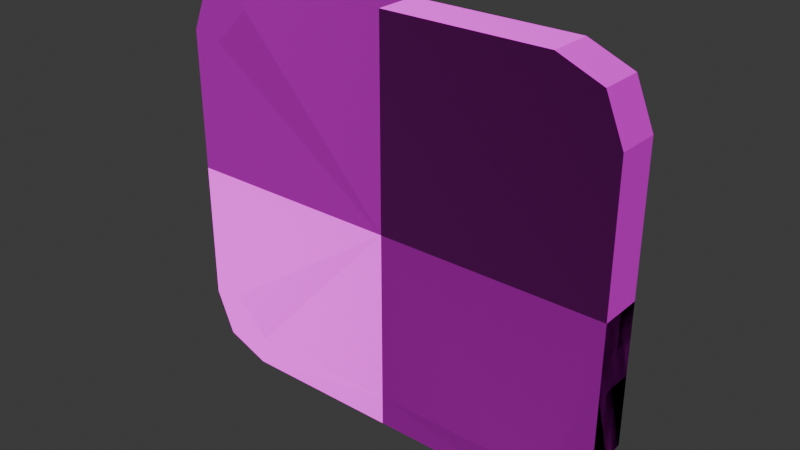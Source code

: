 # Source: mirror.blend  (saved by Blender 4.0.36; exported with 4.5.12 LTS)
import bpy
from mathutils import Matrix  # noqa: F401  (used for matrix-valued properties, if any)

bpy.ops.wm.read_factory_settings(use_empty=True)
scene = bpy.context.scene
scene.name = 'Scene'

# ---- collections
col_collection = bpy.data.collections.new('Collection'); scene.collection.children.link(col_collection)

# ---- images (referenced by path relative to the original .blend; pixels are not part of the script)
import os
ASSET_DIR = os.environ.get("B2B_ASSET_DIR", "")  # directory of the original .blend (textures are referenced by path, not embedded)
HERE = os.path.dirname(os.path.abspath(__file__))  # packed textures are extracted next to this script under _unpacked/

def load_image(name, relpath, width, height, colorspace="sRGB"):
    """Load a texture the original file referenced (path relative to the .blend, or extracted next to this script)."""
    p = next((c for c in (os.path.join(HERE, relpath), os.path.join(ASSET_DIR, relpath)) if relpath and os.path.exists(c)), "")
    if p:
        img = bpy.data.images.load(p, check_existing=True)
        img.name = name
    else:  # same state as the original file: an image datablock whose file is absent (Cycles renders it pink)
        img = bpy.data.images.new(name, width, height)
        img.source = "FILE"
        img.filepath = "//" + (relpath or name)
    img.colorspace_settings.name = colorspace
    return img
img_aluminum_scuffed_basecolor_png = load_image('Aluminum-Scuffed_basecolor.png', 'textures/Aluminum-Scuffed_basecolor.png', 1024, 1024, 'sRGB')
img_aluminum_scuffed_metallic_png = load_image('Aluminum-Scuffed_metallic.png', 'textures/Aluminum-Scuffed_metallic.png', 1024, 1024, 'Non-Color')
img_aluminum_scuffed_roughness_png = load_image('Aluminum-Scuffed_roughness.png', 'textures/Aluminum-Scuffed_roughness.png', 1024, 1024, 'Non-Color')
img_aluminum_scuffed_normal_png = load_image('Aluminum-Scuffed_normal.png', 'textures/Aluminum-Scuffed_normal.png', 1024, 1024, 'Non-Color')
img_pf_s98_td_0039_jpg = load_image('pf-s98-td-0039.jpg', 'pf-s98-td-0039.jpg', 1024, 1024, 'sRGB')
img_screwset001_1k_png_color_png = load_image('ScrewSet001_1K-PNG_Color.png', 'ScrewSet001_1K-PNG_Color.png', 1024, 1024, 'sRGB')
img_screwset001_1k_png_roughness_png = load_image('ScrewSet001_1K-PNG_Roughness.png', 'ScrewSet001_1K-PNG_Roughness.png', 1024, 1024, 'Non-Color')
img_screwset001_1k_png_normalgl_png = load_image('ScrewSet001_1K-PNG_NormalGL.png', 'ScrewSet001_1K-PNG_NormalGL.png', 1024, 1024, 'Non-Color')

# ---- materials (node trees are filled in below, after node groups)
mat_bed_frame = bpy.data.materials.new('bed_frame')
mat_bed_frame.use_transparent_shadow = False
mat_mirror = bpy.data.materials.new('mirror')
mat_mirror.use_transparent_shadow = False
mat_screw = bpy.data.materials.new('screw')
mat_screw.use_transparent_shadow = False

# ---- material node trees
mat_bed_frame.use_nodes = True; mat_bed_frame.node_tree.nodes.clear()
_N = mat_bed_frame.node_tree.nodes; _L = mat_bed_frame.node_tree.links
n0 = _N.new('NodeFrame'); n0.name = 'Frame'; n0.location = (-1270, 340)
n0.label = 'Mapping'
n0.width = 400
n1 = _N.new('NodeFrame'); n1.name = 'Frame.001'; n1.location = (-626, 540)
n1.label = 'Textures'
n1.width = 356
n2 = _N.new('ShaderNodeOutputMaterial'); n2.name = 'Material Output'; n2.location = (300, 300)
n3 = _N.new('ShaderNodeTexImage'); n3.name = 'Image Texture'; n3.location = (86, -40)
n3.label = 'Base Color'
n3.image = img_aluminum_scuffed_basecolor_png
n4 = _N.new('ShaderNodeTexImage'); n4.name = 'Image Texture.001'; n4.location = (86, -320)
n4.label = 'Metallic'
n4.image = img_aluminum_scuffed_metallic_png
n5 = _N.new('ShaderNodeTexImage'); n5.name = 'Image Texture.002'; n5.location = (86, -600)
n5.label = 'Roughness'
n5.image = img_aluminum_scuffed_roughness_png
n6 = _N.new('ShaderNodeTexImage'); n6.name = 'Image Texture.003'; n6.location = (86, -880)
n6.label = 'Normal'
n6.image = img_aluminum_scuffed_normal_png
n7 = _N.new('ShaderNodeNormalMap'); n7.name = 'Normal Map'; n7.location = (-240, -340)
n8 = _N.new('ShaderNodeMapping'); n8.name = 'Mapping'; n8.location = (230, -40)
n9 = _N.new('NodeReroute'); n9.name = 'Reroute'; n9.location = (36, -596)
n9.width = 16
n9.socket_idname = 'NodeSocketVector'
n10 = _N.new('ShaderNodeTexCoord'); n10.name = 'Texture Coordinate'; n10.location = (30, -40)
n11 = _N.new('ShaderNodeBsdfPrincipled'); n11.name = 'Principled BSDF'; n11.location = (10, 300)
n11.inputs[3].default_value = 1.45
n12 = _N.new('ShaderNodeMath'); n12.name = 'Math'; n12.location = (-219, 38)
n12.operation = 'MULTIPLY'
n12.inputs[1].default_value = 2.0
n3.parent = n1
n4.parent = n1
n5.parent = n1
n6.parent = n1
n8.parent = n0
n9.parent = n1
n10.parent = n0
_L.new(n11.outputs[0], n2.inputs[0])
_L.new(n3.outputs[0], n11.inputs[0])
_L.new(n4.outputs[0], n11.inputs[1])
_L.new(n12.outputs[0], n11.inputs[2])
_L.new(n6.outputs[0], n7.inputs[1])
_L.new(n7.outputs[0], n11.inputs[5])
_L.new(n9.outputs[0], n3.inputs[0])
_L.new(n9.outputs[0], n4.inputs[0])
_L.new(n9.outputs[0], n5.inputs[0])
_L.new(n9.outputs[0], n6.inputs[0])
_L.new(n8.outputs[0], n9.inputs[0])
_L.new(n10.outputs[2], n8.inputs[0])
_L.new(n5.outputs[0], n12.inputs[0])
n2.is_active_output = True
mat_mirror.use_nodes = True; mat_mirror.node_tree.nodes.clear()
_N = mat_mirror.node_tree.nodes; _L = mat_mirror.node_tree.links
n0 = _N.new('ShaderNodeOutputMaterial'); n0.name = 'Material Output'; n0.location = (300, 300)
n1 = _N.new('ShaderNodeBsdfPrincipled'); n1.name = 'Principled BSDF'; n1.location = (10, 300)
n1.inputs[1].default_value = 1.0
n1.inputs[2].default_value = 0.0
n1.inputs[3].default_value = 1.45
n2 = _N.new('ShaderNodeTexImage'); n2.name = 'Image Texture'; n2.location = (-427, 297)
n2.image = img_pf_s98_td_0039_jpg
_L.new(n1.outputs[0], n0.inputs[0])
_L.new(n2.outputs[0], n1.inputs[0])
n0.is_active_output = True
mat_screw.use_nodes = True; mat_screw.node_tree.nodes.clear()
_N = mat_screw.node_tree.nodes; _L = mat_screw.node_tree.links
n0 = _N.new('NodeFrame'); n0.name = 'Frame'; n0.location = (-1270, 340)
n0.label = 'Mapping'
n0.width = 400
n1 = _N.new('NodeFrame'); n1.name = 'Frame.001'; n1.location = (-626, 260)
n1.label = 'Textures'
n1.width = 356
n2 = _N.new('ShaderNodeOutputMaterial'); n2.name = 'Material Output'; n2.location = (300, 300)
n3 = _N.new('ShaderNodeBsdfPrincipled'); n3.name = 'Principled BSDF'; n3.location = (10, 300)
n3.inputs[3].default_value = 1.45
n4 = _N.new('ShaderNodeTexImage'); n4.name = 'Image Texture.001'; n4.location = (86, -40)
n4.label = 'Base Color'
n4.image = img_screwset001_1k_png_color_png
n5 = _N.new('ShaderNodeTexImage'); n5.name = 'Image Texture.003'; n5.location = (86, -600)
n5.label = 'Roughness'
n5.image = img_screwset001_1k_png_roughness_png
n6 = _N.new('ShaderNodeNormalMap'); n6.name = 'Normal Map'; n6.location = (-240, -620)
n7 = _N.new('ShaderNodeMapping'); n7.name = 'Mapping'; n7.location = (230, -40)
n8 = _N.new('NodeReroute'); n8.name = 'Reroute'; n8.location = (36, -678)
n8.width = 16
n8.socket_idname = 'NodeSocketVector'
n9 = _N.new('ShaderNodeTexCoord'); n9.name = 'Texture Coordinate'; n9.location = (30, -40)
n10 = _N.new('ShaderNodeTexImage'); n10.name = 'Image Texture.004'; n10.location = (86, -880)
n10.label = 'Normal'
n10.image = img_screwset001_1k_png_normalgl_png
n4.parent = n1
n5.parent = n1
n7.parent = n0
n8.parent = n1
n9.parent = n0
n10.parent = n1
_L.new(n3.outputs[0], n2.inputs[0])
_L.new(n4.outputs[0], n3.inputs[0])
_L.new(n5.outputs[0], n3.inputs[2])
_L.new(n10.outputs[0], n6.inputs[1])
_L.new(n6.outputs[0], n3.inputs[5])
_L.new(n8.outputs[0], n4.inputs[0])
_L.new(n8.outputs[0], n5.inputs[0])
_L.new(n8.outputs[0], n10.inputs[0])
_L.new(n7.outputs[0], n8.inputs[0])
_L.new(n9.outputs[2], n7.inputs[0])
n2.is_active_output = True

# ---- world
world_world = bpy.data.worlds.new('World'); scene.world = world_world
world_world.use_nodes = True; world_world.node_tree.nodes.clear()
_N = world_world.node_tree.nodes; _L = world_world.node_tree.links
n0 = _N.new('ShaderNodeOutputWorld'); n0.name = 'World Output'; n0.location = (300, 300)
n1 = _N.new('ShaderNodeBackground'); n1.name = 'Background'; n1.location = (10, 300)
n1.inputs[0].default_value = (0.05088, 0.05088, 0.05088, 1.0)
_L.new(n1.outputs[0], n0.inputs[0])
n0.is_active_output = True
world_world.color = (0.05088, 0.05088, 0.05088)
world_world.use_sun_shadow = False
world_world.sun_shadow_jitter_overblur = 0.0

# ---- meshes
me_plane_005 = bpy.data.meshes.new('Plane.005')
me_plane_005.from_pydata([(0.1817, -0.02088, 0.04192), (0.1319, -0.02088, 0.09169), (0.1671, -0.02088, 0.07711), (0.1271, -0.02088, 0.06722), (0.1572, -0.02088, 0.03706), (0.1484, -0.02088, 0.05839), (0.1271, 0.01371, 0.06722), (0.1572, 0.01371, 0.03706), (0.1484, 0.01371, 0.05839), (0.1319, 0.01371, 0.09169), (0.1817, 0.01371, 0.04192), (0.1671, 0.01371, 0.07711), (0.1271, 0.005538, 0.06722), (0.1572, 0.005538, 0.03706), (0.1484, 0.005538, 0.05839), (0.0, -0.02088, 0.06722), (0.0, -0.02088, 0.09169), (0.0, 0.01371, 0.06722), (0.0, 0.01371, 0.09169), (0.0, 0.005538, 0.06722), (0.1275, 0.02033, 0.08203), (0.1259, 0.01878, 0.08367), (0.1248, 0.01645, 0.08477), (0.1244, 0.01371, 0.08516), (0.1267, 0.02033, 0.08009), (0.1244, 0.01878, 0.08009), (0.1229, 0.01645, 0.08009), (0.1223, 0.01371, 0.08009), (0.1275, 0.02033, 0.07815), (0.1259, 0.01878, 0.0765), (0.1248, 0.01645, 0.0754), (0.1244, 0.01371, 0.07502), (0.1295, 0.02033, 0.07734), (0.1295, 0.01878, 0.07502), (0.1295, 0.01645, 0.07346), (0.1295, 0.01371, 0.07292), (0.1314, 0.02033, 0.07815), (0.1331, 0.01878, 0.0765), (0.1342, 0.01645, 0.0754), (0.1346, 0.01371, 0.07502), (0.1322, 0.02033, 0.08009), (0.1346, 0.01878, 0.08009), (0.1361, 0.01645, 0.08009), (0.1367, 0.01371, 0.08009), (0.1314, 0.02033, 0.08203), (0.1331, 0.01878, 0.08367), (0.1342, 0.01645, 0.08477), (0.1346, 0.01371, 0.08516), (0.1295, 0.02088, 0.08009), (0.1295, 0.02033, 0.08283), (0.1295, 0.01878, 0.08516), (0.1295, 0.01645, 0.08671), (0.1295, 0.01371, 0.08726), (0.1675, 0.02033, 0.03143), (0.1659, 0.01878, 0.03307), (0.1648, 0.01645, 0.03417), (0.1644, 0.01371, 0.03456), (0.1667, 0.02033, 0.02949), (0.1644, 0.01878, 0.02949), (0.1628, 0.01645, 0.02949), (0.1623, 0.01371, 0.02949), (0.1675, 0.02033, 0.02755), (0.1659, 0.01878, 0.0259), (0.1648, 0.01645, 0.0248), (0.1644, 0.01371, 0.02442), (0.1695, 0.02033, 0.02674), (0.1695, 0.01878, 0.02442), (0.1695, 0.01645, 0.02286), (0.1695, 0.01371, 0.02232), (0.1714, 0.02033, 0.02755), (0.173, 0.01878, 0.0259), (0.1741, 0.01645, 0.0248), (0.1745, 0.01371, 0.02442), (0.1722, 0.02033, 0.02949), (0.1745, 0.01878, 0.02949), (0.1761, 0.01645, 0.02949), (0.1766, 0.01371, 0.02949), (0.1714, 0.02033, 0.03143), (0.173, 0.01878, 0.03307), (0.1741, 0.01645, 0.03417), (0.1745, 0.01371, 0.03456), (0.1695, 0.02088, 0.02949), (0.1695, 0.02033, 0.03223), (0.1695, 0.01878, 0.03456), (0.1695, 0.01645, 0.03611), (0.1695, 0.01371, 0.03666), (0.1817, -0.02088, -0.1853), (0.1319, -0.02088, -0.2351), (0.1671, -0.02088, -0.2205), (0.1271, -0.02088, -0.2106), (0.1572, -0.02088, -0.1804), (0.1484, -0.02088, -0.2018), (0.1271, 0.01371, -0.2106), (0.1572, 0.01371, -0.1804), (0.1484, 0.01371, -0.2018), (0.1319, 0.01371, -0.2351), (0.1817, 0.01371, -0.1853), (0.1671, 0.01371, -0.2205), (0.1271, 0.005538, -0.2106), (0.1572, 0.005538, -0.1804), (0.1484, 0.005538, -0.2018), (0.0, -0.02088, -0.2106), (0.0, 0.01371, -0.2106), (0.0, 0.01371, -0.2351), (0.1572, -0.02088, -0.07169), (0.1817, -0.02088, -0.07169), (0.1572, 0.01371, -0.07169), (0.1817, 0.01371, -0.07169), (0.1572, 0.005538, -0.07169), (0.1275, 0.02033, -0.2234), (0.1259, 0.01878, -0.225), (0.1248, 0.01645, -0.2261), (0.1244, 0.01371, -0.2265), (0.1267, 0.02033, -0.2214), (0.1244, 0.01878, -0.2214), (0.1229, 0.01645, -0.2214), (0.1223, 0.01371, -0.2214), (0.1275, 0.02033, -0.2195), (0.1259, 0.01878, -0.2179), (0.1248, 0.01645, -0.2168), (0.1244, 0.01371, -0.2164), (0.1295, 0.02033, -0.2187), (0.1295, 0.01878, -0.2164), (0.1295, 0.01645, -0.2148), (0.1295, 0.01371, -0.2143), (0.1314, 0.02033, -0.2195), (0.1331, 0.01878, -0.2179), (0.1342, 0.01645, -0.2168), (0.1346, 0.01371, -0.2164), (0.1322, 0.02033, -0.2214), (0.1346, 0.01878, -0.2214), (0.1361, 0.01645, -0.2214), (0.1367, 0.01371, -0.2214), (0.1314, 0.02033, -0.2234), (0.1331, 0.01878, -0.225), (0.1342, 0.01645, -0.2261), (0.1346, 0.01371, -0.2265), (0.1295, 0.02088, -0.2214), (0.1295, 0.02033, -0.2242), (0.1295, 0.01878, -0.2265), (0.1295, 0.01645, -0.2281), (0.1295, 0.01371, -0.2286), (0.1675, 0.02033, -0.1748), (0.1659, 0.01878, -0.1764), (0.1648, 0.01645, -0.1775), (0.1644, 0.01371, -0.1779), (0.1667, 0.02033, -0.1729), (0.1644, 0.01878, -0.1729), (0.1628, 0.01645, -0.1729), (0.1623, 0.01371, -0.1729), (0.1675, 0.02033, -0.1709), (0.1659, 0.01878, -0.1693), (0.1648, 0.01645, -0.1682), (0.1644, 0.01371, -0.1678), (0.1695, 0.02033, -0.1701), (0.1695, 0.01878, -0.1678), (0.1695, 0.01645, -0.1662), (0.1695, 0.01371, -0.1657), (0.1714, 0.02033, -0.1709), (0.173, 0.01878, -0.1693), (0.1741, 0.01645, -0.1682), (0.1745, 0.01371, -0.1678), (0.1722, 0.02033, -0.1729), (0.1745, 0.01878, -0.1729), (0.1761, 0.01645, -0.1729), (0.1766, 0.01371, -0.1729), (0.1714, 0.02033, -0.1748), (0.173, 0.01878, -0.1764), (0.1741, 0.01645, -0.1775), (0.1745, 0.01371, -0.1779), (0.1695, 0.02088, -0.1729), (0.1695, 0.02033, -0.1756), (0.1695, 0.01878, -0.1779), (0.1695, 0.01645, -0.1795), (0.1695, 0.01371, -0.18), (-0.1817, -0.02088, -0.1853), (-0.1319, -0.02088, -0.2351), (-0.1671, -0.02088, -0.2205), (-0.1271, -0.02088, -0.2106), (-0.1572, -0.02088, -0.1804), (-0.1484, -0.02088, -0.2018), (-0.1271, 0.01371, -0.2106), (-0.1572, 0.01371, -0.1804), (-0.1484, 0.01371, -0.2018), (-0.1319, 0.01371, -0.2351), (-0.1817, 0.01371, -0.1853), (-0.1671, 0.01371, -0.2205), (-0.1271, 0.005538, -0.2106), (-0.1572, 0.005538, -0.1804), (-0.1484, 0.005538, -0.2018), (0.0, -0.02088, -0.2351), (0.0, 0.005538, -0.2106), (-0.1572, -0.02088, -0.07169), (-0.1817, -0.02088, -0.07169), (-0.1572, 0.01371, -0.07169), (-0.1817, 0.01371, -0.07169), (-0.1572, 0.005538, -0.07169), (0.0, -0.02088, -0.07169), (-0.1275, 0.02033, -0.2234), (-0.1259, 0.01878, -0.225), (-0.1248, 0.01645, -0.2261), (-0.1244, 0.01371, -0.2265), (-0.1267, 0.02033, -0.2214), (-0.1244, 0.01878, -0.2214), (-0.1229, 0.01645, -0.2214), (-0.1223, 0.01371, -0.2214), (-0.1275, 0.02033, -0.2195), (-0.1259, 0.01878, -0.2179), (-0.1248, 0.01645, -0.2168), (-0.1244, 0.01371, -0.2164), (-0.1295, 0.02033, -0.2187), (-0.1295, 0.01878, -0.2164), (-0.1295, 0.01645, -0.2148), (-0.1295, 0.01371, -0.2143), (-0.1314, 0.02033, -0.2195), (-0.1331, 0.01878, -0.2179), (-0.1342, 0.01645, -0.2168), (-0.1346, 0.01371, -0.2164), (-0.1322, 0.02033, -0.2214), (-0.1346, 0.01878, -0.2214), (-0.1361, 0.01645, -0.2214), (-0.1367, 0.01371, -0.2214), (-0.1314, 0.02033, -0.2234), (-0.1331, 0.01878, -0.225), (-0.1342, 0.01645, -0.2261), (-0.1346, 0.01371, -0.2265), (-0.1295, 0.02088, -0.2214), (-0.1295, 0.02033, -0.2242), (-0.1295, 0.01878, -0.2265), (-0.1295, 0.01645, -0.2281), (-0.1295, 0.01371, -0.2286), (-0.1675, 0.02033, -0.1748), (-0.1659, 0.01878, -0.1764), (-0.1648, 0.01645, -0.1775), (-0.1644, 0.01371, -0.1779), (-0.1667, 0.02033, -0.1729), (-0.1644, 0.01878, -0.1729), (-0.1628, 0.01645, -0.1729), (-0.1623, 0.01371, -0.1729), (-0.1675, 0.02033, -0.1709), (-0.1659, 0.01878, -0.1693), (-0.1648, 0.01645, -0.1682), (-0.1644, 0.01371, -0.1678), (-0.1695, 0.02033, -0.1701), (-0.1695, 0.01878, -0.1678), (-0.1695, 0.01645, -0.1662), (-0.1695, 0.01371, -0.1657), (-0.1714, 0.02033, -0.1709), (-0.173, 0.01878, -0.1693), (-0.1741, 0.01645, -0.1682), (-0.1745, 0.01371, -0.1678), (-0.1722, 0.02033, -0.1729), (-0.1745, 0.01878, -0.1729), (-0.1761, 0.01645, -0.1729), (-0.1766, 0.01371, -0.1729), (-0.1714, 0.02033, -0.1748), (-0.173, 0.01878, -0.1764), (-0.1741, 0.01645, -0.1775), (-0.1745, 0.01371, -0.1779), (-0.1695, 0.02088, -0.1729), (-0.1695, 0.02033, -0.1756), (-0.1695, 0.01878, -0.1779), (-0.1695, 0.01645, -0.1795), (-0.1695, 0.01371, -0.18), (-0.1817, -0.02088, 0.04192), (-0.1319, -0.02088, 0.09169), (-0.1671, -0.02088, 0.07711), (-0.1271, -0.02088, 0.06722), (-0.1572, -0.02088, 0.03706), (-0.1484, -0.02088, 0.05839), (-0.1271, 0.01371, 0.06722), (-0.1572, 0.01371, 0.03706), (-0.1484, 0.01371, 0.05839), (-0.1319, 0.01371, 0.09169), (-0.1817, 0.01371, 0.04192), (-0.1671, 0.01371, 0.07711), (-0.1271, 0.005538, 0.06722), (-0.1572, 0.005538, 0.03706), (-0.1484, 0.005538, 0.05839), (0.0, 0.005538, -0.07169), (-0.1275, 0.02033, 0.08203), (-0.1259, 0.01878, 0.08367), (-0.1248, 0.01645, 0.08477), (-0.1244, 0.01371, 0.08516), (-0.1267, 0.02033, 0.08009), (-0.1244, 0.01878, 0.08009), (-0.1229, 0.01645, 0.08009), (-0.1223, 0.01371, 0.08009), (-0.1275, 0.02033, 0.07815), (-0.1259, 0.01878, 0.0765), (-0.1248, 0.01645, 0.0754), (-0.1244, 0.01371, 0.07502), (-0.1295, 0.02033, 0.07734), (-0.1295, 0.01878, 0.07502), (-0.1295, 0.01645, 0.07346), (-0.1295, 0.01371, 0.07292), (-0.1314, 0.02033, 0.07815), (-0.1331, 0.01878, 0.0765), (-0.1342, 0.01645, 0.0754), (-0.1346, 0.01371, 0.07502), (-0.1322, 0.02033, 0.08009), (-0.1346, 0.01878, 0.08009), (-0.1361, 0.01645, 0.08009), (-0.1367, 0.01371, 0.08009), (-0.1314, 0.02033, 0.08203), (-0.1331, 0.01878, 0.08367), (-0.1342, 0.01645, 0.08477), (-0.1346, 0.01371, 0.08516), (-0.1295, 0.02088, 0.08009), (-0.1295, 0.02033, 0.08283), (-0.1295, 0.01878, 0.08516), (-0.1295, 0.01645, 0.08671), (-0.1295, 0.01371, 0.08726), (-0.1675, 0.02033, 0.03143), (-0.1659, 0.01878, 0.03307), (-0.1648, 0.01645, 0.03417), (-0.1644, 0.01371, 0.03456), (-0.1667, 0.02033, 0.02949), (-0.1644, 0.01878, 0.02949), (-0.1628, 0.01645, 0.02949), (-0.1623, 0.01371, 0.02949), (-0.1675, 0.02033, 0.02755), (-0.1659, 0.01878, 0.0259), (-0.1648, 0.01645, 0.0248), (-0.1644, 0.01371, 0.02442), (-0.1695, 0.02033, 0.02674), (-0.1695, 0.01878, 0.02442), (-0.1695, 0.01645, 0.02286), (-0.1695, 0.01371, 0.02232), (-0.1714, 0.02033, 0.02755), (-0.173, 0.01878, 0.0259), (-0.1741, 0.01645, 0.0248), (-0.1745, 0.01371, 0.02442), (-0.1722, 0.02033, 0.02949), (-0.1745, 0.01878, 0.02949), (-0.1761, 0.01645, 0.02949), (-0.1766, 0.01371, 0.02949), (-0.1714, 0.02033, 0.03143), (-0.173, 0.01878, 0.03307), (-0.1741, 0.01645, 0.03417), (-0.1745, 0.01371, 0.03456), (-0.1695, 0.02088, 0.02949), (-0.1695, 0.02033, 0.03223), (-0.1695, 0.01878, 0.03456), (-0.1695, 0.01645, 0.03611), (-0.1695, 0.01371, 0.03666)], [], [(15, 16, 1, 3), (5, 2, 0, 4), (3, 1, 2, 5), (17, 6, 9, 18), (8, 7, 10, 11), (6, 8, 11, 9), (105, 0, 10, 107), (0, 2, 11, 10), (2, 1, 9, 11), (106, 7, 13, 108), (7, 8, 14, 13), (8, 6, 12, 14), (6, 17, 19, 12), (1, 16, 18, 9), (7, 106, 107, 10), (4, 0, 105, 104), (15, 3, 5, 4, 104, 197), (19, 279, 108, 13, 14, 12), (51, 50, 21, 22), (49, 48, 20), (52, 51, 22, 23), (50, 49, 20, 21), (20, 48, 24), (23, 22, 26, 27), (21, 20, 24, 25), (22, 21, 25, 26), (27, 26, 30, 31), (25, 24, 28, 29), (26, 25, 29, 30), (24, 48, 28), (30, 29, 33, 34), (28, 48, 32), (31, 30, 34, 35), (29, 28, 32, 33), (34, 33, 37, 38), (32, 48, 36), (35, 34, 38, 39), (33, 32, 36, 37), (39, 38, 42, 43), (37, 36, 40, 41), (38, 37, 41, 42), (36, 48, 40), (43, 42, 46, 47), (41, 40, 44, 45), (42, 41, 45, 46), (40, 48, 44), (46, 45, 50, 51), (44, 48, 49), (47, 46, 51, 52), (45, 44, 49, 50), (84, 83, 54, 55), (82, 81, 53), (85, 84, 55, 56), (83, 82, 53, 54), (53, 81, 57), (56, 55, 59, 60), (54, 53, 57, 58), (55, 54, 58, 59), (60, 59, 63, 64), (58, 57, 61, 62), (59, 58, 62, 63), (57, 81, 61), (63, 62, 66, 67), (61, 81, 65), (64, 63, 67, 68), (62, 61, 65, 66), (67, 66, 70, 71), (65, 81, 69), (68, 67, 71, 72), (66, 65, 69, 70), (72, 71, 75, 76), (70, 69, 73, 74), (71, 70, 74, 75), (69, 81, 73), (76, 75, 79, 80), (74, 73, 77, 78), (75, 74, 78, 79), (73, 81, 77), (79, 78, 83, 84), (77, 81, 82), (80, 79, 84, 85), (78, 77, 82, 83), (101, 190, 87, 89), (91, 88, 86, 90), (89, 87, 88, 91), (102, 92, 95, 103), (94, 93, 96, 97), (92, 94, 97, 95), (105, 86, 96, 107), (86, 88, 97, 96), (88, 87, 95, 97), (106, 93, 99, 108), (93, 94, 100, 99), (94, 92, 98, 100), (92, 102, 191, 98), (87, 190, 103, 95), (93, 106, 107, 96), (90, 86, 105, 104), (101, 89, 91, 90, 104, 197), (191, 279, 108, 99, 100, 98), (140, 139, 110, 111), (138, 137, 109), (141, 140, 111, 112), (139, 138, 109, 110), (109, 137, 113), (112, 111, 115, 116), (110, 109, 113, 114), (111, 110, 114, 115), (116, 115, 119, 120), (114, 113, 117, 118), (115, 114, 118, 119), (113, 137, 117), (119, 118, 122, 123), (117, 137, 121), (120, 119, 123, 124), (118, 117, 121, 122), (123, 122, 126, 127), (121, 137, 125), (124, 123, 127, 128), (122, 121, 125, 126), (128, 127, 131, 132), (126, 125, 129, 130), (127, 126, 130, 131), (125, 137, 129), (132, 131, 135, 136), (130, 129, 133, 134), (131, 130, 134, 135), (129, 137, 133), (135, 134, 139, 140), (133, 137, 138), (136, 135, 140, 141), (134, 133, 138, 139), (173, 172, 143, 144), (171, 170, 142), (174, 173, 144, 145), (172, 171, 142, 143), (142, 170, 146), (145, 144, 148, 149), (143, 142, 146, 147), (144, 143, 147, 148), (149, 148, 152, 153), (147, 146, 150, 151), (148, 147, 151, 152), (146, 170, 150), (152, 151, 155, 156), (150, 170, 154), (153, 152, 156, 157), (151, 150, 154, 155), (156, 155, 159, 160), (154, 170, 158), (157, 156, 160, 161), (155, 154, 158, 159), (161, 160, 164, 165), (159, 158, 162, 163), (160, 159, 163, 164), (158, 170, 162), (165, 164, 168, 169), (163, 162, 166, 167), (164, 163, 167, 168), (162, 170, 166), (168, 167, 172, 173), (166, 170, 171), (169, 168, 173, 174), (167, 166, 171, 172), (101, 190, 176, 178), (180, 177, 175, 179), (178, 176, 177, 180), (102, 181, 184, 103), (183, 182, 185, 186), (181, 183, 186, 184), (193, 175, 185, 195), (175, 177, 186, 185), (177, 176, 184, 186), (194, 182, 188, 196), (182, 183, 189, 188), (183, 181, 187, 189), (181, 102, 191, 187), (176, 190, 103, 184), (182, 194, 195, 185), (179, 175, 193, 192), (101, 178, 180, 179, 192, 197), (191, 279, 196, 188, 189, 187), (229, 228, 199, 200), (227, 226, 198), (230, 229, 200, 201), (228, 227, 198, 199), (198, 226, 202), (201, 200, 204, 205), (199, 198, 202, 203), (200, 199, 203, 204), (205, 204, 208, 209), (203, 202, 206, 207), (204, 203, 207, 208), (202, 226, 206), (208, 207, 211, 212), (206, 226, 210), (209, 208, 212, 213), (207, 206, 210, 211), (212, 211, 215, 216), (210, 226, 214), (213, 212, 216, 217), (211, 210, 214, 215), (217, 216, 220, 221), (215, 214, 218, 219), (216, 215, 219, 220), (214, 226, 218), (221, 220, 224, 225), (219, 218, 222, 223), (220, 219, 223, 224), (218, 226, 222), (224, 223, 228, 229), (222, 226, 227), (225, 224, 229, 230), (223, 222, 227, 228), (262, 261, 232, 233), (260, 259, 231), (263, 262, 233, 234), (261, 260, 231, 232), (231, 259, 235), (234, 233, 237, 238), (232, 231, 235, 236), (233, 232, 236, 237), (238, 237, 241, 242), (236, 235, 239, 240), (237, 236, 240, 241), (235, 259, 239), (241, 240, 244, 245), (239, 259, 243), (242, 241, 245, 246), (240, 239, 243, 244), (245, 244, 248, 249), (243, 259, 247), (246, 245, 249, 250), (244, 243, 247, 248), (250, 249, 253, 254), (248, 247, 251, 252), (249, 248, 252, 253), (247, 259, 251), (254, 253, 257, 258), (252, 251, 255, 256), (253, 252, 256, 257), (251, 259, 255), (257, 256, 261, 262), (255, 259, 260), (258, 257, 262, 263), (256, 255, 260, 261), (15, 16, 265, 267), (269, 266, 264, 268), (267, 265, 266, 269), (17, 270, 273, 18), (272, 271, 274, 275), (270, 272, 275, 273), (193, 264, 274, 195), (264, 266, 275, 274), (266, 265, 273, 275), (194, 271, 277, 196), (271, 272, 278, 277), (272, 270, 276, 278), (270, 17, 19, 276), (265, 16, 18, 273), (271, 194, 195, 274), (268, 264, 193, 192), (15, 267, 269, 268, 192, 197), (19, 279, 196, 277, 278, 276), (311, 310, 281, 282), (309, 308, 280), (312, 311, 282, 283), (310, 309, 280, 281), (280, 308, 284), (283, 282, 286, 287), (281, 280, 284, 285), (282, 281, 285, 286), (287, 286, 290, 291), (285, 284, 288, 289), (286, 285, 289, 290), (284, 308, 288), (290, 289, 293, 294), (288, 308, 292), (291, 290, 294, 295), (289, 288, 292, 293), (294, 293, 297, 298), (292, 308, 296), (295, 294, 298, 299), (293, 292, 296, 297), (299, 298, 302, 303), (297, 296, 300, 301), (298, 297, 301, 302), (296, 308, 300), (303, 302, 306, 307), (301, 300, 304, 305), (302, 301, 305, 306), (300, 308, 304), (306, 305, 310, 311), (304, 308, 309), (307, 306, 311, 312), (305, 304, 309, 310), (344, 343, 314, 315), (342, 341, 313), (345, 344, 315, 316), (343, 342, 313, 314), (313, 341, 317), (316, 315, 319, 320), (314, 313, 317, 318), (315, 314, 318, 319), (320, 319, 323, 324), (318, 317, 321, 322), (319, 318, 322, 323), (317, 341, 321), (323, 322, 326, 327), (321, 341, 325), (324, 323, 327, 328), (322, 321, 325, 326), (327, 326, 330, 331), (325, 341, 329), (328, 327, 331, 332), (326, 325, 329, 330), (332, 331, 335, 336), (330, 329, 333, 334), (331, 330, 334, 335), (329, 341, 333), (336, 335, 339, 340), (334, 333, 337, 338), (335, 334, 338, 339), (333, 341, 337), (339, 338, 343, 344), (337, 341, 342), (340, 339, 344, 345), (338, 337, 342, 343)])
me_plane_005.polygons.foreach_set('use_smooth', [0, 0, 0, 0, 0, 0, 0, 0, 0, 0, 0, 0, 0, 0, 0, 0, 0, 0, 1, 1, 1, 1, 1, 1, 1, 1, 1, 1, 1, 1, 1, 1, 1, 1, 1, 1, 1, 1, 1, 1, 1, 1, 1, 1, 1, 1, 1, 1, 1, 1, 1, 1, 1, 1, 1, 1, 1, 1, 1, 1, 1, 1, 1, 1, 1, 1, 1, 1, 1, 1, 1, 1, 1, 1, 1, 1, 1, 1, 1, 1, 1, 1, 0, 0, 0, 0, 0, 0, 0, 0, 0, 0, 0, 0, 0, 0, 0, 0, 0, 0, 1, 1, 1, 1, 1, 1, 1, 1, 1, 1, 1, 1, 1, 1, 1, 1, 1, 1, 1, 1, 1, 1, 1, 1, 1, 1, 1, 1, 1, 1, 1, 1, 1, 1, 1, 1, 1, 1, 1, 1, 1, 1, 1, 1, 1, 1, 1, 1, 1, 1, 1, 1, 1, 1, 1, 1, 1, 1, 1, 1, 1, 1, 1, 1, 0, 0, 0, 0, 0, 0, 0, 0, 0, 0, 0, 0, 0, 0, 0, 0, 0, 0, 1, 1, 1, 1, 1, 1, 1, 1, 1, 1, 1, 1, 1, 1, 1, 1, 1, 1, 1, 1, 1, 1, 1, 1, 1, 1, 1, 1, 1, 1, 1, 1, 1, 1, 1, 1, 1, 1, 1, 1, 1, 1, 1, 1, 1, 1, 1, 1, 1, 1, 1, 1, 1, 1, 1, 1, 1, 1, 1, 1, 1, 1, 1, 1, 0, 0, 0, 0, 0, 0, 0, 0, 0, 0, 0, 0, 0, 0, 0, 0, 0, 0, 1, 1, 1, 1, 1, 1, 1, 1, 1, 1, 1, 1, 1, 1, 1, 1, 1, 1, 1, 1, 1, 1, 1, 1, 1, 1, 1, 1, 1, 1, 1, 1, 1, 1, 1, 1, 1, 1, 1, 1, 1, 1, 1, 1, 1, 1, 1, 1, 1, 1, 1, 1, 1, 1, 1, 1, 1, 1, 1, 1, 1, 1, 1, 1])
me_plane_005.polygons.foreach_set('material_index', [0, 0, 0, 0, 0, 0, 0, 0, 0, 0, 0, 0, 0, 0, 0, 0, 0, 1, 2, 2, 2, 2, 2, 2, 2, 2, 2, 2, 2, 2, 2, 2, 2, 2, 2, 2, 2, 2, 2, 2, 2, 2, 2, 2, 2, 2, 2, 2, 2, 2, 2, 2, 2, 2, 2, 2, 2, 2, 2, 2, 2, 2, 2, 2, 2, 2, 2, 2, 2, 2, 2, 2, 2, 2, 2, 2, 2, 2, 2, 2, 2, 2, 0, 0, 0, 0, 0, 0, 0, 0, 0, 0, 0, 0, 0, 0, 0, 0, 0, 1, 2, 2, 2, 2, 2, 2, 2, 2, 2, 2, 2, 2, 2, 2, 2, 2, 2, 2, 2, 2, 2, 2, 2, 2, 2, 2, 2, 2, 2, 2, 2, 2, 2, 2, 2, 2, 2, 2, 2, 2, 2, 2, 2, 2, 2, 2, 2, 2, 2, 2, 2, 2, 2, 2, 2, 2, 2, 2, 2, 2, 2, 2, 2, 2, 0, 0, 0, 0, 0, 0, 0, 0, 0, 0, 0, 0, 0, 0, 0, 0, 0, 1, 2, 2, 2, 2, 2, 2, 2, 2, 2, 2, 2, 2, 2, 2, 2, 2, 2, 2, 2, 2, 2, 2, 2, 2, 2, 2, 2, 2, 2, 2, 2, 2, 2, 2, 2, 2, 2, 2, 2, 2, 2, 2, 2, 2, 2, 2, 2, 2, 2, 2, 2, 2, 2, 2, 2, 2, 2, 2, 2, 2, 2, 2, 2, 2, 0, 0, 0, 0, 0, 0, 0, 0, 0, 0, 0, 0, 0, 0, 0, 0, 0, 1, 2, 2, 2, 2, 2, 2, 2, 2, 2, 2, 2, 2, 2, 2, 2, 2, 2, 2, 2, 2, 2, 2, 2, 2, 2, 2, 2, 2, 2, 2, 2, 2, 2, 2, 2, 2, 2, 2, 2, 2, 2, 2, 2, 2, 2, 2, 2, 2, 2, 2, 2, 2, 2, 2, 2, 2, 2, 2, 2, 2, 2, 2, 2, 2])
_uv = me_plane_005.uv_layers.new(name='UVMap')
_uv.uv.foreach_set('vector', [0.07487, 0.5, 0.0, 0.5, 0.0, 0.8477, 0.07487, 0.8328, 0.1019, 0.8981, 0.04461, 0.9554, 0.1523, 1.0, 0.1672, 0.9251, 0.07487, 0.8328, 0.0, 0.8477, 0.04461, 0.9554, 0.1019, 0.8981, 0.07487, 0.5, 0.07487, 0.8328, 0.0, 0.8477, 0.0, 0.5, 0.1019, 0.8981, 0.1672, 0.9251, 0.1523, 1.0, 0.04461, 0.9554, 0.07487, 0.8328, 0.1019, 0.8981, 0.04461, 0.9554, 0.0, 0.8477, 0.5, 1.0, 0.1523, 1.0, 0.1523, 1.0, 0.5, 1.0, 0.1523, 1.0, 0.04461, 0.9554, 0.04461, 0.9554, 0.1523, 1.0, 0.04461, 0.9554, 0.0, 0.8477, 0.0, 0.8477, 0.04461, 0.9554, 0.5, 0.9251, 0.1672, 0.9251, 0.1672, 0.9251, 0.5, 0.9251, 0.1672, 0.9251, 0.1019, 0.8981, 0.1019, 0.8981, 0.1672, 0.9251, 0.1019, 0.8981, 0.07487, 0.8328, 0.07487, 0.8328, 0.1019, 0.8981, 0.07487, 0.8328, 0.07487, 0.5, 0.07487, 0.5, 0.07487, 0.8328, 0.0, 0.8477, 0.0, 0.5, 0.0, 0.5, 0.0, 0.8477, 0.1672, 0.9251, 0.5, 0.9251, 0.5, 1.0, 0.1523, 1.0, 0.1672, 0.9251, 0.1523, 1.0, 0.5, 1.0, 0.5, 0.9251, 0.07487, 0.5, 0.07487, 0.8328, 0.1019, 0.8981, 0.1672, 0.9251, 0.5, 0.9251, 0.5, 0.5, 0.05424, 0.3574, 0.2989, 0.3574, 0.2989, 0.602, 0.1074, 0.602, 0.0698, 0.5865, 0.05424, 0.5489, 0.3994, 0.7864, 0.3994, 0.7665, 0.4453, 0.7475, 0.4594, 0.7616, 0.3994, 0.7367, 0.3994, 0.7016, 0.4243, 0.7264, 0.3994, 0.7934, 0.3994, 0.7864, 0.4594, 0.7616, 0.4644, 0.7665, 0.3994, 0.7665, 0.3994, 0.7367, 0.4243, 0.7264, 0.4453, 0.7475, 0.4243, 0.7264, 0.3994, 0.7016, 0.4346, 0.7016, 0.4644, 0.7665, 0.4594, 0.7616, 0.4843, 0.7016, 0.4913, 0.7016, 0.4453, 0.7475, 0.4243, 0.7264, 0.4346, 0.7016, 0.4644, 0.7016, 0.4594, 0.7616, 0.4453, 0.7475, 0.4644, 0.7016, 0.4843, 0.7016, 0.4913, 0.7016, 0.4843, 0.7016, 0.4594, 0.6415, 0.4644, 0.6366, 0.4644, 0.7016, 0.4346, 0.7016, 0.4243, 0.6767, 0.4453, 0.6556, 0.4843, 0.7016, 0.4644, 0.7016, 0.4453, 0.6556, 0.4594, 0.6415, 0.4346, 0.7016, 0.3994, 0.7016, 0.4243, 0.6767, 0.4594, 0.6415, 0.4453, 0.6556, 0.3994, 0.6366, 0.3994, 0.6167, 0.4243, 0.6767, 0.3994, 0.7016, 0.3994, 0.6664, 0.4644, 0.6366, 0.4594, 0.6415, 0.3994, 0.6167, 0.3994, 0.6097, 0.4453, 0.6556, 0.4243, 0.6767, 0.3994, 0.6664, 0.3994, 0.6366, 0.3994, 0.6167, 0.3994, 0.6366, 0.3535, 0.6556, 0.3394, 0.6415, 0.3994, 0.6664, 0.3994, 0.7016, 0.3745, 0.6767, 0.3994, 0.6097, 0.3994, 0.6167, 0.3394, 0.6415, 0.3344, 0.6366, 0.3994, 0.6366, 0.3994, 0.6664, 0.3745, 0.6767, 0.3535, 0.6556, 0.3344, 0.6366, 0.3394, 0.6415, 0.3145, 0.7016, 0.3075, 0.7016, 0.3535, 0.6556, 0.3745, 0.6767, 0.3642, 0.7016, 0.3344, 0.7016, 0.3394, 0.6415, 0.3535, 0.6556, 0.3344, 0.7016, 0.3145, 0.7016, 0.3745, 0.6767, 0.3994, 0.7016, 0.3642, 0.7016, 0.3075, 0.7016, 0.3145, 0.7016, 0.3394, 0.7616, 0.3344, 0.7665, 0.3344, 0.7016, 0.3642, 0.7016, 0.3745, 0.7264, 0.3535, 0.7475, 0.3145, 0.7016, 0.3344, 0.7016, 0.3535, 0.7475, 0.3394, 0.7616, 0.3642, 0.7016, 0.3994, 0.7016, 0.3745, 0.7264, 0.3394, 0.7616, 0.3535, 0.7475, 0.3994, 0.7665, 0.3994, 0.7864, 0.3745, 0.7264, 0.3994, 0.7016, 0.3994, 0.7367, 0.3344, 0.7665, 0.3394, 0.7616, 0.3994, 0.7864, 0.3994, 0.7934, 0.3535, 0.7475, 0.3745, 0.7264, 0.3994, 0.7367, 0.3994, 0.7665, 0.3994, 0.7864, 0.3994, 0.7665, 0.4453, 0.7475, 0.4594, 0.7616, 0.3994, 0.7367, 0.3994, 0.7016, 0.4243, 0.7264, 0.3994, 0.7934, 0.3994, 0.7864, 0.4594, 0.7616, 0.4644, 0.7665, 0.3994, 0.7665, 0.3994, 0.7367, 0.4243, 0.7264, 0.4453, 0.7475, 0.4243, 0.7264, 0.3994, 0.7016, 0.4346, 0.7016, 0.4644, 0.7665, 0.4594, 0.7616, 0.4843, 0.7016, 0.4913, 0.7016, 0.4453, 0.7475, 0.4243, 0.7264, 0.4346, 0.7016, 0.4644, 0.7016, 0.4594, 0.7616, 0.4453, 0.7475, 0.4644, 0.7016, 0.4843, 0.7016, 0.4913, 0.7016, 0.4843, 0.7016, 0.4594, 0.6415, 0.4644, 0.6366, 0.4644, 0.7016, 0.4346, 0.7016, 0.4243, 0.6767, 0.4453, 0.6556, 0.4843, 0.7016, 0.4644, 0.7016, 0.4453, 0.6556, 0.4594, 0.6415, 0.4346, 0.7016, 0.3994, 0.7016, 0.4243, 0.6767, 0.4594, 0.6415, 0.4453, 0.6556, 0.3994, 0.6366, 0.3994, 0.6167, 0.4243, 0.6767, 0.3994, 0.7016, 0.3994, 0.6664, 0.4644, 0.6366, 0.4594, 0.6415, 0.3994, 0.6167, 0.3994, 0.6097, 0.4453, 0.6556, 0.4243, 0.6767, 0.3994, 0.6664, 0.3994, 0.6366, 0.3994, 0.6167, 0.3994, 0.6366, 0.3535, 0.6556, 0.3394, 0.6415, 0.3994, 0.6664, 0.3994, 0.7016, 0.3745, 0.6767, 0.3994, 0.6097, 0.3994, 0.6167, 0.3394, 0.6415, 0.3344, 0.6366, 0.3994, 0.6366, 0.3994, 0.6664, 0.3745, 0.6767, 0.3535, 0.6556, 0.3344, 0.6366, 0.3394, 0.6415, 0.3145, 0.7016, 0.3075, 0.7016, 0.3535, 0.6556, 0.3745, 0.6767, 0.3642, 0.7016, 0.3344, 0.7016, 0.3394, 0.6415, 0.3535, 0.6556, 0.3344, 0.7016, 0.3145, 0.7016, 0.3745, 0.6767, 0.3994, 0.7016, 0.3642, 0.7016, 0.3075, 0.7016, 0.3145, 0.7016, 0.3394, 0.7616, 0.3344, 0.7665, 0.3344, 0.7016, 0.3642, 0.7016, 0.3745, 0.7264, 0.3535, 0.7475, 0.3145, 0.7016, 0.3344, 0.7016, 0.3535, 0.7475, 0.3394, 0.7616, 0.3642, 0.7016, 0.3994, 0.7016, 0.3745, 0.7264, 0.3394, 0.7616, 0.3535, 0.7475, 0.3994, 0.7665, 0.3994, 0.7864, 0.3745, 0.7264, 0.3994, 0.7016, 0.3994, 0.7367, 0.3344, 0.7665, 0.3394, 0.7616, 0.3994, 0.7864, 0.3994, 0.7934, 0.3535, 0.7475, 0.3745, 0.7264, 0.3994, 0.7367, 0.3994, 0.7665, 0.07487, 0.5, 0.0, 0.5, 0.0, 0.8477, 0.07487, 0.8328, 0.1019, 0.8981, 0.04461, 0.9554, 0.1523, 1.0, 0.1672, 0.9251, 0.07487, 0.8328, 0.0, 0.8477, 0.04461, 0.9554, 0.1019, 0.8981, 0.07487, 0.5, 0.07487, 0.8328, 0.0, 0.8477, 0.0, 0.5, 0.1019, 0.8981, 0.1672, 0.9251, 0.1523, 1.0, 0.04461, 0.9554, 0.07487, 0.8328, 0.1019, 0.8981, 0.04461, 0.9554, 0.0, 0.8477, 0.5, 1.0, 0.1523, 1.0, 0.1523, 1.0, 0.5, 1.0, 0.1523, 1.0, 0.04461, 0.9554, 0.04461, 0.9554, 0.1523, 1.0, 0.04461, 0.9554, 0.0, 0.8477, 0.0, 0.8477, 0.04461, 0.9554, 0.5, 0.9251, 0.1672, 0.9251, 0.1672, 0.9251, 0.5, 0.9251, 0.1672, 0.9251, 0.1019, 0.8981, 0.1019, 0.8981, 0.1672, 0.9251, 0.1019, 0.8981, 0.07487, 0.8328, 0.07487, 0.8328, 0.1019, 0.8981, 0.07487, 0.8328, 0.07487, 0.5, 0.07487, 0.5, 0.07487, 0.8328, 0.0, 0.8477, 0.0, 0.5, 0.0, 0.5, 0.0, 0.8477, 0.1672, 0.9251, 0.5, 0.9251, 0.5, 1.0, 0.1523, 1.0, 0.1672, 0.9251, 0.1523, 1.0, 0.5, 1.0, 0.5, 0.9251, 0.07487, 0.5, 0.07487, 0.8328, 0.1019, 0.8981, 0.1672, 0.9251, 0.5, 0.9251, 0.5, 0.5, 0.05424, 0.3574, 0.2989, 0.3574, 0.2989, 0.602, 0.1074, 0.602, 0.0698, 0.5865, 0.05424, 0.5489, 0.3994, 0.7864, 0.3994, 0.7665, 0.4453, 0.7475, 0.4594, 0.7616, 0.3994, 0.7367, 0.3994, 0.7016, 0.4243, 0.7264, 0.3994, 0.7934, 0.3994, 0.7864, 0.4594, 0.7616, 0.4644, 0.7665, 0.3994, 0.7665, 0.3994, 0.7367, 0.4243, 0.7264, 0.4453, 0.7475, 0.4243, 0.7264, 0.3994, 0.7016, 0.4346, 0.7016, 0.4644, 0.7665, 0.4594, 0.7616, 0.4843, 0.7016, 0.4913, 0.7016, 0.4453, 0.7475, 0.4243, 0.7264, 0.4346, 0.7016, 0.4644, 0.7016, 0.4594, 0.7616, 0.4453, 0.7475, 0.4644, 0.7016, 0.4843, 0.7016, 0.4913, 0.7016, 0.4843, 0.7016, 0.4594, 0.6415, 0.4644, 0.6366, 0.4644, 0.7016, 0.4346, 0.7016, 0.4243, 0.6767, 0.4453, 0.6556, 0.4843, 0.7016, 0.4644, 0.7016, 0.4453, 0.6556, 0.4594, 0.6415, 0.4346, 0.7016, 0.3994, 0.7016, 0.4243, 0.6767, 0.4594, 0.6415, 0.4453, 0.6556, 0.3994, 0.6366, 0.3994, 0.6167, 0.4243, 0.6767, 0.3994, 0.7016, 0.3994, 0.6664, 0.4644, 0.6366, 0.4594, 0.6415, 0.3994, 0.6167, 0.3994, 0.6097, 0.4453, 0.6556, 0.4243, 0.6767, 0.3994, 0.6664, 0.3994, 0.6366, 0.3994, 0.6167, 0.3994, 0.6366, 0.3535, 0.6556, 0.3394, 0.6415, 0.3994, 0.6664, 0.3994, 0.7016, 0.3745, 0.6767, 0.3994, 0.6097, 0.3994, 0.6167, 0.3394, 0.6415, 0.3344, 0.6366, 0.3994, 0.6366, 0.3994, 0.6664, 0.3745, 0.6767, 0.3535, 0.6556, 0.3344, 0.6366, 0.3394, 0.6415, 0.3145, 0.7016, 0.3075, 0.7016, 0.3535, 0.6556, 0.3745, 0.6767, 0.3642, 0.7016, 0.3344, 0.7016, 0.3394, 0.6415, 0.3535, 0.6556, 0.3344, 0.7016, 0.3145, 0.7016, 0.3745, 0.6767, 0.3994, 0.7016, 0.3642, 0.7016, 0.3075, 0.7016, 0.3145, 0.7016, 0.3394, 0.7616, 0.3344, 0.7665, 0.3344, 0.7016, 0.3642, 0.7016, 0.3745, 0.7264, 0.3535, 0.7475, 0.3145, 0.7016, 0.3344, 0.7016, 0.3535, 0.7475, 0.3394, 0.7616, 0.3642, 0.7016, 0.3994, 0.7016, 0.3745, 0.7264, 0.3394, 0.7616, 0.3535, 0.7475, 0.3994, 0.7665, 0.3994, 0.7864, 0.3745, 0.7264, 0.3994, 0.7016, 0.3994, 0.7367, 0.3344, 0.7665, 0.3394, 0.7616, 0.3994, 0.7864, 0.3994, 0.7934, 0.3535, 0.7475, 0.3745, 0.7264, 0.3994, 0.7367, 0.3994, 0.7665, 0.3994, 0.7864, 0.3994, 0.7665, 0.4453, 0.7475, 0.4594, 0.7616, 0.3994, 0.7367, 0.3994, 0.7016, 0.4243, 0.7264, 0.3994, 0.7934, 0.3994, 0.7864, 0.4594, 0.7616, 0.4644, 0.7665, 0.3994, 0.7665, 0.3994, 0.7367, 0.4243, 0.7264, 0.4453, 0.7475, 0.4243, 0.7264, 0.3994, 0.7016, 0.4346, 0.7016, 0.4644, 0.7665, 0.4594, 0.7616, 0.4843, 0.7016, 0.4913, 0.7016, 0.4453, 0.7475, 0.4243, 0.7264, 0.4346, 0.7016, 0.4644, 0.7016, 0.4594, 0.7616, 0.4453, 0.7475, 0.4644, 0.7016, 0.4843, 0.7016, 0.4913, 0.7016, 0.4843, 0.7016, 0.4594, 0.6415, 0.4644, 0.6366, 0.4644, 0.7016, 0.4346, 0.7016, 0.4243, 0.6767, 0.4453, 0.6556, 0.4843, 0.7016, 0.4644, 0.7016, 0.4453, 0.6556, 0.4594, 0.6415, 0.4346, 0.7016, 0.3994, 0.7016, 0.4243, 0.6767, 0.4594, 0.6415, 0.4453, 0.6556, 0.3994, 0.6366, 0.3994, 0.6167, 0.4243, 0.6767, 0.3994, 0.7016, 0.3994, 0.6664, 0.4644, 0.6366, 0.4594, 0.6415, 0.3994, 0.6167, 0.3994, 0.6097, 0.4453, 0.6556, 0.4243, 0.6767, 0.3994, 0.6664, 0.3994, 0.6366, 0.3994, 0.6167, 0.3994, 0.6366, 0.3535, 0.6556, 0.3394, 0.6415, 0.3994, 0.6664, 0.3994, 0.7016, 0.3745, 0.6767, 0.3994, 0.6097, 0.3994, 0.6167, 0.3394, 0.6415, 0.3344, 0.6366, 0.3994, 0.6366, 0.3994, 0.6664, 0.3745, 0.6767, 0.3535, 0.6556, 0.3344, 0.6366, 0.3394, 0.6415, 0.3145, 0.7016, 0.3075, 0.7016, 0.3535, 0.6556, 0.3745, 0.6767, 0.3642, 0.7016, 0.3344, 0.7016, 0.3394, 0.6415, 0.3535, 0.6556, 0.3344, 0.7016, 0.3145, 0.7016, 0.3745, 0.6767, 0.3994, 0.7016, 0.3642, 0.7016, 0.3075, 0.7016, 0.3145, 0.7016, 0.3394, 0.7616, 0.3344, 0.7665, 0.3344, 0.7016, 0.3642, 0.7016, 0.3745, 0.7264, 0.3535, 0.7475, 0.3145, 0.7016, 0.3344, 0.7016, 0.3535, 0.7475, 0.3394, 0.7616, 0.3642, 0.7016, 0.3994, 0.7016, 0.3745, 0.7264, 0.3394, 0.7616, 0.3535, 0.7475, 0.3994, 0.7665, 0.3994, 0.7864, 0.3745, 0.7264, 0.3994, 0.7016, 0.3994, 0.7367, 0.3344, 0.7665, 0.3394, 0.7616, 0.3994, 0.7864, 0.3994, 0.7934, 0.3535, 0.7475, 0.3745, 0.7264, 0.3994, 0.7367, 0.3994, 0.7665, 0.07487, 0.5, 0.0, 0.5, 0.0, 0.8477, 0.07487, 0.8328, 0.1019, 0.8981, 0.04461, 0.9554, 0.1523, 1.0, 0.1672, 0.9251, 0.07487, 0.8328, 0.0, 0.8477, 0.04461, 0.9554, 0.1019, 0.8981, 0.07487, 0.5, 0.07487, 0.8328, 0.0, 0.8477, 0.0, 0.5, 0.1019, 0.8981, 0.1672, 0.9251, 0.1523, 1.0, 0.04461, 0.9554, 0.07487, 0.8328, 0.1019, 0.8981, 0.04461, 0.9554, 0.0, 0.8477, 0.5, 1.0, 0.1523, 1.0, 0.1523, 1.0, 0.5, 1.0, 0.1523, 1.0, 0.04461, 0.9554, 0.04461, 0.9554, 0.1523, 1.0, 0.04461, 0.9554, 0.0, 0.8477, 0.0, 0.8477, 0.04461, 0.9554, 0.5, 0.9251, 0.1672, 0.9251, 0.1672, 0.9251, 0.5, 0.9251, 0.1672, 0.9251, 0.1019, 0.8981, 0.1019, 0.8981, 0.1672, 0.9251, 0.1019, 0.8981, 0.07487, 0.8328, 0.07487, 0.8328, 0.1019, 0.8981, 0.07487, 0.8328, 0.07487, 0.5, 0.07487, 0.5, 0.07487, 0.8328, 0.0, 0.8477, 0.0, 0.5, 0.0, 0.5, 0.0, 0.8477, 0.1672, 0.9251, 0.5, 0.9251, 0.5, 1.0, 0.1523, 1.0, 0.1672, 0.9251, 0.1523, 1.0, 0.5, 1.0, 0.5, 0.9251, 0.07487, 0.5, 0.07487, 0.8328, 0.1019, 0.8981, 0.1672, 0.9251, 0.5, 0.9251, 0.5, 0.5, 0.05424, 0.3574, 0.2989, 0.3574, 0.2989, 0.602, 0.1074, 0.602, 0.0698, 0.5865, 0.05424, 0.5489, 0.3994, 0.7864, 0.3994, 0.7665, 0.4453, 0.7475, 0.4594, 0.7616, 0.3994, 0.7367, 0.3994, 0.7016, 0.4243, 0.7264, 0.3994, 0.7934, 0.3994, 0.7864, 0.4594, 0.7616, 0.4644, 0.7665, 0.3994, 0.7665, 0.3994, 0.7367, 0.4243, 0.7264, 0.4453, 0.7475, 0.4243, 0.7264, 0.3994, 0.7016, 0.4346, 0.7016, 0.4644, 0.7665, 0.4594, 0.7616, 0.4843, 0.7016, 0.4913, 0.7016, 0.4453, 0.7475, 0.4243, 0.7264, 0.4346, 0.7016, 0.4644, 0.7016, 0.4594, 0.7616, 0.4453, 0.7475, 0.4644, 0.7016, 0.4843, 0.7016, 0.4913, 0.7016, 0.4843, 0.7016, 0.4594, 0.6415, 0.4644, 0.6366, 0.4644, 0.7016, 0.4346, 0.7016, 0.4243, 0.6767, 0.4453, 0.6556, 0.4843, 0.7016, 0.4644, 0.7016, 0.4453, 0.6556, 0.4594, 0.6415, 0.4346, 0.7016, 0.3994, 0.7016, 0.4243, 0.6767, 0.4594, 0.6415, 0.4453, 0.6556, 0.3994, 0.6366, 0.3994, 0.6167, 0.4243, 0.6767, 0.3994, 0.7016, 0.3994, 0.6664, 0.4644, 0.6366, 0.4594, 0.6415, 0.3994, 0.6167, 0.3994, 0.6097, 0.4453, 0.6556, 0.4243, 0.6767, 0.3994, 0.6664, 0.3994, 0.6366, 0.3994, 0.6167, 0.3994, 0.6366, 0.3535, 0.6556, 0.3394, 0.6415, 0.3994, 0.6664, 0.3994, 0.7016, 0.3745, 0.6767, 0.3994, 0.6097, 0.3994, 0.6167, 0.3394, 0.6415, 0.3344, 0.6366, 0.3994, 0.6366, 0.3994, 0.6664, 0.3745, 0.6767, 0.3535, 0.6556, 0.3344, 0.6366, 0.3394, 0.6415, 0.3145, 0.7016, 0.3075, 0.7016, 0.3535, 0.6556, 0.3745, 0.6767, 0.3642, 0.7016, 0.3344, 0.7016, 0.3394, 0.6415, 0.3535, 0.6556, 0.3344, 0.7016, 0.3145, 0.7016, 0.3745, 0.6767, 0.3994, 0.7016, 0.3642, 0.7016, 0.3075, 0.7016, 0.3145, 0.7016, 0.3394, 0.7616, 0.3344, 0.7665, 0.3344, 0.7016, 0.3642, 0.7016, 0.3745, 0.7264, 0.3535, 0.7475, 0.3145, 0.7016, 0.3344, 0.7016, 0.3535, 0.7475, 0.3394, 0.7616, 0.3642, 0.7016, 0.3994, 0.7016, 0.3745, 0.7264, 0.3394, 0.7616, 0.3535, 0.7475, 0.3994, 0.7665, 0.3994, 0.7864, 0.3745, 0.7264, 0.3994, 0.7016, 0.3994, 0.7367, 0.3344, 0.7665, 0.3394, 0.7616, 0.3994, 0.7864, 0.3994, 0.7934, 0.3535, 0.7475, 0.3745, 0.7264, 0.3994, 0.7367, 0.3994, 0.7665, 0.3994, 0.7864, 0.3994, 0.7665, 0.4453, 0.7475, 0.4594, 0.7616, 0.3994, 0.7367, 0.3994, 0.7016, 0.4243, 0.7264, 0.3994, 0.7934, 0.3994, 0.7864, 0.4594, 0.7616, 0.4644, 0.7665, 0.3994, 0.7665, 0.3994, 0.7367, 0.4243, 0.7264, 0.4453, 0.7475, 0.4243, 0.7264, 0.3994, 0.7016, 0.4346, 0.7016, 0.4644, 0.7665, 0.4594, 0.7616, 0.4843, 0.7016, 0.4913, 0.7016, 0.4453, 0.7475, 0.4243, 0.7264, 0.4346, 0.7016, 0.4644, 0.7016, 0.4594, 0.7616, 0.4453, 0.7475, 0.4644, 0.7016, 0.4843, 0.7016, 0.4913, 0.7016, 0.4843, 0.7016, 0.4594, 0.6415, 0.4644, 0.6366, 0.4644, 0.7016, 0.4346, 0.7016, 0.4243, 0.6767, 0.4453, 0.6556, 0.4843, 0.7016, 0.4644, 0.7016, 0.4453, 0.6556, 0.4594, 0.6415, 0.4346, 0.7016, 0.3994, 0.7016, 0.4243, 0.6767, 0.4594, 0.6415, 0.4453, 0.6556, 0.3994, 0.6366, 0.3994, 0.6167, 0.4243, 0.6767, 0.3994, 0.7016, 0.3994, 0.6664, 0.4644, 0.6366, 0.4594, 0.6415, 0.3994, 0.6167, 0.3994, 0.6097, 0.4453, 0.6556, 0.4243, 0.6767, 0.3994, 0.6664, 0.3994, 0.6366, 0.3994, 0.6167, 0.3994, 0.6366, 0.3535, 0.6556, 0.3394, 0.6415, 0.3994, 0.6664, 0.3994, 0.7016, 0.3745, 0.6767, 0.3994, 0.6097, 0.3994, 0.6167, 0.3394, 0.6415, 0.3344, 0.6366, 0.3994, 0.6366, 0.3994, 0.6664, 0.3745, 0.6767, 0.3535, 0.6556, 0.3344, 0.6366, 0.3394, 0.6415, 0.3145, 0.7016, 0.3075, 0.7016, 0.3535, 0.6556, 0.3745, 0.6767, 0.3642, 0.7016, 0.3344, 0.7016, 0.3394, 0.6415, 0.3535, 0.6556, 0.3344, 0.7016, 0.3145, 0.7016, 0.3745, 0.6767, 0.3994, 0.7016, 0.3642, 0.7016, 0.3075, 0.7016, 0.3145, 0.7016, 0.3394, 0.7616, 0.3344, 0.7665, 0.3344, 0.7016, 0.3642, 0.7016, 0.3745, 0.7264, 0.3535, 0.7475, 0.3145, 0.7016, 0.3344, 0.7016, 0.3535, 0.7475, 0.3394, 0.7616, 0.3642, 0.7016, 0.3994, 0.7016, 0.3745, 0.7264, 0.3394, 0.7616, 0.3535, 0.7475, 0.3994, 0.7665, 0.3994, 0.7864, 0.3745, 0.7264, 0.3994, 0.7016, 0.3994, 0.7367, 0.3344, 0.7665, 0.3394, 0.7616, 0.3994, 0.7864, 0.3994, 0.7934, 0.3535, 0.7475, 0.3745, 0.7264, 0.3994, 0.7367, 0.3994, 0.7665, 0.07487, 0.5, 0.0, 0.5, 0.0, 0.8477, 0.07487, 0.8328, 0.1019, 0.8981, 0.04461, 0.9554, 0.1523, 1.0, 0.1672, 0.9251, 0.07487, 0.8328, 0.0, 0.8477, 0.04461, 0.9554, 0.1019, 0.8981, 0.07487, 0.5, 0.07487, 0.8328, 0.0, 0.8477, 0.0, 0.5, 0.1019, 0.8981, 0.1672, 0.9251, 0.1523, 1.0, 0.04461, 0.9554, 0.07487, 0.8328, 0.1019, 0.8981, 0.04461, 0.9554, 0.0, 0.8477, 0.5, 1.0, 0.1523, 1.0, 0.1523, 1.0, 0.5, 1.0, 0.1523, 1.0, 0.04461, 0.9554, 0.04461, 0.9554, 0.1523, 1.0, 0.04461, 0.9554, 0.0, 0.8477, 0.0, 0.8477, 0.04461, 0.9554, 0.5, 0.9251, 0.1672, 0.9251, 0.1672, 0.9251, 0.5, 0.9251, 0.1672, 0.9251, 0.1019, 0.8981, 0.1019, 0.8981, 0.1672, 0.9251, 0.1019, 0.8981, 0.07487, 0.8328, 0.07487, 0.8328, 0.1019, 0.8981, 0.07487, 0.8328, 0.07487, 0.5, 0.07487, 0.5, 0.07487, 0.8328, 0.0, 0.8477, 0.0, 0.5, 0.0, 0.5, 0.0, 0.8477, 0.1672, 0.9251, 0.5, 0.9251, 0.5, 1.0, 0.1523, 1.0, 0.1672, 0.9251, 0.1523, 1.0, 0.5, 1.0, 0.5, 0.9251, 0.07487, 0.5, 0.07487, 0.8328, 0.1019, 0.8981, 0.1672, 0.9251, 0.5, 0.9251, 0.5, 0.5, 0.05424, 0.3574, 0.2989, 0.3574, 0.2989, 0.602, 0.1074, 0.602, 0.0698, 0.5865, 0.05424, 0.5489, 0.3994, 0.7864, 0.3994, 0.7665, 0.4453, 0.7475, 0.4594, 0.7616, 0.3994, 0.7367, 0.3994, 0.7016, 0.4243, 0.7264, 0.3994, 0.7934, 0.3994, 0.7864, 0.4594, 0.7616, 0.4644, 0.7665, 0.3994, 0.7665, 0.3994, 0.7367, 0.4243, 0.7264, 0.4453, 0.7475, 0.4243, 0.7264, 0.3994, 0.7016, 0.4346, 0.7016, 0.4644, 0.7665, 0.4594, 0.7616, 0.4843, 0.7016, 0.4913, 0.7016, 0.4453, 0.7475, 0.4243, 0.7264, 0.4346, 0.7016, 0.4644, 0.7016, 0.4594, 0.7616, 0.4453, 0.7475, 0.4644, 0.7016, 0.4843, 0.7016, 0.4913, 0.7016, 0.4843, 0.7016, 0.4594, 0.6415, 0.4644, 0.6366, 0.4644, 0.7016, 0.4346, 0.7016, 0.4243, 0.6767, 0.4453, 0.6556, 0.4843, 0.7016, 0.4644, 0.7016, 0.4453, 0.6556, 0.4594, 0.6415, 0.4346, 0.7016, 0.3994, 0.7016, 0.4243, 0.6767, 0.4594, 0.6415, 0.4453, 0.6556, 0.3994, 0.6366, 0.3994, 0.6167, 0.4243, 0.6767, 0.3994, 0.7016, 0.3994, 0.6664, 0.4644, 0.6366, 0.4594, 0.6415, 0.3994, 0.6167, 0.3994, 0.6097, 0.4453, 0.6556, 0.4243, 0.6767, 0.3994, 0.6664, 0.3994, 0.6366, 0.3994, 0.6167, 0.3994, 0.6366, 0.3535, 0.6556, 0.3394, 0.6415, 0.3994, 0.6664, 0.3994, 0.7016, 0.3745, 0.6767, 0.3994, 0.6097, 0.3994, 0.6167, 0.3394, 0.6415, 0.3344, 0.6366, 0.3994, 0.6366, 0.3994, 0.6664, 0.3745, 0.6767, 0.3535, 0.6556, 0.3344, 0.6366, 0.3394, 0.6415, 0.3145, 0.7016, 0.3075, 0.7016, 0.3535, 0.6556, 0.3745, 0.6767, 0.3642, 0.7016, 0.3344, 0.7016, 0.3394, 0.6415, 0.3535, 0.6556, 0.3344, 0.7016, 0.3145, 0.7016, 0.3745, 0.6767, 0.3994, 0.7016, 0.3642, 0.7016, 0.3075, 0.7016, 0.3145, 0.7016, 0.3394, 0.7616, 0.3344, 0.7665, 0.3344, 0.7016, 0.3642, 0.7016, 0.3745, 0.7264, 0.3535, 0.7475, 0.3145, 0.7016, 0.3344, 0.7016, 0.3535, 0.7475, 0.3394, 0.7616, 0.3642, 0.7016, 0.3994, 0.7016, 0.3745, 0.7264, 0.3394, 0.7616, 0.3535, 0.7475, 0.3994, 0.7665, 0.3994, 0.7864, 0.3745, 0.7264, 0.3994, 0.7016, 0.3994, 0.7367, 0.3344, 0.7665, 0.3394, 0.7616, 0.3994, 0.7864, 0.3994, 0.7934, 0.3535, 0.7475, 0.3745, 0.7264, 0.3994, 0.7367, 0.3994, 0.7665, 0.3994, 0.7864, 0.3994, 0.7665, 0.4453, 0.7475, 0.4594, 0.7616, 0.3994, 0.7367, 0.3994, 0.7016, 0.4243, 0.7264, 0.3994, 0.7934, 0.3994, 0.7864, 0.4594, 0.7616, 0.4644, 0.7665, 0.3994, 0.7665, 0.3994, 0.7367, 0.4243, 0.7264, 0.4453, 0.7475, 0.4243, 0.7264, 0.3994, 0.7016, 0.4346, 0.7016, 0.4644, 0.7665, 0.4594, 0.7616, 0.4843, 0.7016, 0.4913, 0.7016, 0.4453, 0.7475, 0.4243, 0.7264, 0.4346, 0.7016, 0.4644, 0.7016, 0.4594, 0.7616, 0.4453, 0.7475, 0.4644, 0.7016, 0.4843, 0.7016, 0.4913, 0.7016, 0.4843, 0.7016, 0.4594, 0.6415, 0.4644, 0.6366, 0.4644, 0.7016, 0.4346, 0.7016, 0.4243, 0.6767, 0.4453, 0.6556, 0.4843, 0.7016, 0.4644, 0.7016, 0.4453, 0.6556, 0.4594, 0.6415, 0.4346, 0.7016, 0.3994, 0.7016, 0.4243, 0.6767, 0.4594, 0.6415, 0.4453, 0.6556, 0.3994, 0.6366, 0.3994, 0.6167, 0.4243, 0.6767, 0.3994, 0.7016, 0.3994, 0.6664, 0.4644, 0.6366, 0.4594, 0.6415, 0.3994, 0.6167, 0.3994, 0.6097, 0.4453, 0.6556, 0.4243, 0.6767, 0.3994, 0.6664, 0.3994, 0.6366, 0.3994, 0.6167, 0.3994, 0.6366, 0.3535, 0.6556, 0.3394, 0.6415, 0.3994, 0.6664, 0.3994, 0.7016, 0.3745, 0.6767, 0.3994, 0.6097, 0.3994, 0.6167, 0.3394, 0.6415, 0.3344, 0.6366, 0.3994, 0.6366, 0.3994, 0.6664, 0.3745, 0.6767, 0.3535, 0.6556, 0.3344, 0.6366, 0.3394, 0.6415, 0.3145, 0.7016, 0.3075, 0.7016, 0.3535, 0.6556, 0.3745, 0.6767, 0.3642, 0.7016, 0.3344, 0.7016, 0.3394, 0.6415, 0.3535, 0.6556, 0.3344, 0.7016, 0.3145, 0.7016, 0.3745, 0.6767, 0.3994, 0.7016, 0.3642, 0.7016, 0.3075, 0.7016, 0.3145, 0.7016, 0.3394, 0.7616, 0.3344, 0.7665, 0.3344, 0.7016, 0.3642, 0.7016, 0.3745, 0.7264, 0.3535, 0.7475, 0.3145, 0.7016, 0.3344, 0.7016, 0.3535, 0.7475, 0.3394, 0.7616, 0.3642, 0.7016, 0.3994, 0.7016, 0.3745, 0.7264, 0.3394, 0.7616, 0.3535, 0.7475, 0.3994, 0.7665, 0.3994, 0.7864, 0.3745, 0.7264, 0.3994, 0.7016, 0.3994, 0.7367, 0.3344, 0.7665, 0.3394, 0.7616, 0.3994, 0.7864, 0.3994, 0.7934, 0.3535, 0.7475, 0.3745, 0.7264, 0.3994, 0.7367, 0.3994, 0.7665])
me_plane_005.materials.append(mat_bed_frame)
me_plane_005.materials.append(mat_mirror)
me_plane_005.materials.append(mat_screw)
me_plane_005.update()

# ---- objects
ob_mirror = bpy.data.objects.new('mirror', me_plane_005)

# ---- transforms, parenting, visibility, modifiers, constraints
ob_mirror.location = (0.0, -9.313e-10, -0.1434)
ob_mirror.scale = (1.0, 1.0, -1.0)
_vg = ob_mirror.vertex_groups.new(name='bolts')

# ---- collection membership
col_collection.objects.link(ob_mirror)

# ---- scene / render settings (as saved in the file)
scene.frame_start = 1; scene.frame_end = 250; scene.frame_set(1)
scene.render.engine = 'BLENDER_EEVEE_NEXT'
scene.cycles.sampling_pattern = 'TABULATED_SOBOL'
bpy.context.view_layer.update()

# ---- added for rendering (the .blend has no active camera and no usable light): camera, sun
cam_auto = bpy.data.cameras.new('AutoCamera')
cam_auto.lens = 50.0
cam_auto.sensor_width = 36.0
cam_auto.clip_end = 1000.0
ob_auto_camera = bpy.data.objects.new('AutoCamera', cam_auto)
scene.collection.objects.link(ob_auto_camera)
ob_auto_camera.location = (0.453781, -0.544538, 0.291339)
ob_auto_camera.rotation_euler = (1.09748, -7.21219e-08, 0.694738)
scene.camera = ob_auto_camera
light_auto_sun = bpy.data.lights.new('AutoSun', 'SUN')
light_auto_sun.energy = 3.0
light_auto_sun.angle = 0.0523599
ob_auto_sun = bpy.data.objects.new('AutoSun', light_auto_sun)
scene.collection.objects.link(ob_auto_sun)
ob_auto_sun.rotation_euler = (0.872665, 0.174533, 0.523599)
bpy.context.view_layer.update()
